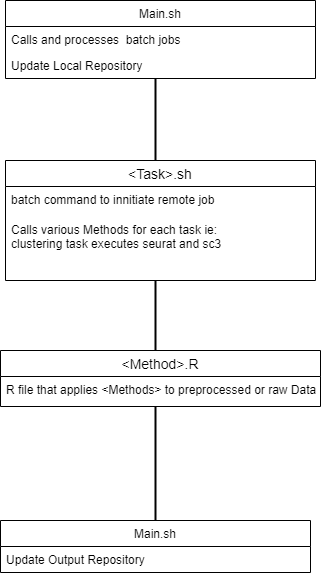

The diagram above was exported from draw.io. Its source (the exported page's mxGraphModel, read from the mxfile embedded in the PNG):
<mxGraphModel dx="1422" dy="715" grid="1" gridSize="10" guides="1" tooltips="1" connect="1" arrows="1" fold="1" page="1" pageScale="1" pageWidth="850" pageHeight="1100" background="#FFFFFF" math="0" shadow="0">
  <root>
    <mxCell id="0" />
    <mxCell id="1" parent="0" />
    <mxCell id="Q_eGCeLM-JH5muA5267s-13" value="Main.sh" style="swimlane;fontStyle=0;childLayout=stackLayout;horizontal=1;startSize=26;fillColor=none;horizontalStack=0;resizeParent=1;resizeParentMax=0;resizeLast=0;collapsible=1;marginBottom=0;" vertex="1" parent="1">
      <mxGeometry x="270" y="110" width="310" height="78" as="geometry" />
    </mxCell>
    <mxCell id="Q_eGCeLM-JH5muA5267s-14" value="Calls and processes  batch jobs" style="text;strokeColor=none;fillColor=none;align=left;verticalAlign=top;spacingLeft=4;spacingRight=4;overflow=hidden;rotatable=0;points=[[0,0.5],[1,0.5]];portConstraint=eastwest;" vertex="1" parent="Q_eGCeLM-JH5muA5267s-13">
      <mxGeometry y="26" width="310" height="26" as="geometry" />
    </mxCell>
    <mxCell id="Q_eGCeLM-JH5muA5267s-15" value="Update Local Repository" style="text;strokeColor=none;fillColor=none;align=left;verticalAlign=top;spacingLeft=4;spacingRight=4;overflow=hidden;rotatable=0;points=[[0,0.5],[1,0.5]];portConstraint=eastwest;" vertex="1" parent="Q_eGCeLM-JH5muA5267s-13">
      <mxGeometry y="52" width="310" height="26" as="geometry" />
    </mxCell>
    <mxCell id="Q_eGCeLM-JH5muA5267s-19" value="" style="line;strokeWidth=2;direction=south;html=1;" vertex="1" parent="1">
      <mxGeometry x="415" y="188" width="10" height="82" as="geometry" />
    </mxCell>
    <mxCell id="Q_eGCeLM-JH5muA5267s-21" value="&lt;Task&gt;.sh" style="swimlane;fontStyle=0;childLayout=stackLayout;horizontal=1;startSize=26;horizontalStack=0;resizeParent=1;resizeParentMax=0;resizeLast=0;collapsible=1;marginBottom=0;align=center;fontSize=14;" vertex="1" parent="1">
      <mxGeometry x="270" y="270" width="310" height="120" as="geometry" />
    </mxCell>
    <mxCell id="Q_eGCeLM-JH5muA5267s-22" value="batch command to innitiate remote job" style="text;strokeColor=none;fillColor=none;spacingLeft=4;spacingRight=4;overflow=hidden;rotatable=0;points=[[0,0.5],[1,0.5]];portConstraint=eastwest;fontSize=12;" vertex="1" parent="Q_eGCeLM-JH5muA5267s-21">
      <mxGeometry y="26" width="310" height="30" as="geometry" />
    </mxCell>
    <mxCell id="Q_eGCeLM-JH5muA5267s-32" value="Calls various Methods for each task ie:&#10;clustering task executes seurat and sc3" style="text;strokeColor=none;fillColor=none;spacingLeft=4;spacingRight=4;overflow=hidden;rotatable=0;points=[[0,0.5],[1,0.5]];portConstraint=eastwest;fontSize=12;" vertex="1" parent="Q_eGCeLM-JH5muA5267s-21">
      <mxGeometry y="56" width="310" height="64" as="geometry" />
    </mxCell>
    <mxCell id="Q_eGCeLM-JH5muA5267s-25" value="&lt;Method&gt;.R" style="swimlane;fontStyle=0;childLayout=stackLayout;horizontal=1;startSize=26;horizontalStack=0;resizeParent=1;resizeParentMax=0;resizeLast=0;collapsible=1;marginBottom=0;align=center;fontSize=14;" vertex="1" parent="1">
      <mxGeometry x="265" y="460" width="320" height="56" as="geometry" />
    </mxCell>
    <mxCell id="Q_eGCeLM-JH5muA5267s-26" value="R file that applies &lt;Methods&gt; to preprocessed or raw Data" style="text;strokeColor=none;fillColor=none;spacingLeft=4;spacingRight=4;overflow=hidden;rotatable=0;points=[[0,0.5],[1,0.5]];portConstraint=eastwest;fontSize=12;" vertex="1" parent="Q_eGCeLM-JH5muA5267s-25">
      <mxGeometry y="26" width="320" height="30" as="geometry" />
    </mxCell>
    <mxCell id="Q_eGCeLM-JH5muA5267s-27" value="" style="line;strokeWidth=2;direction=south;html=1;" vertex="1" parent="1">
      <mxGeometry x="415" y="390" width="10" height="70" as="geometry" />
    </mxCell>
    <mxCell id="Q_eGCeLM-JH5muA5267s-28" value="Main.sh" style="swimlane;fontStyle=0;childLayout=stackLayout;horizontal=1;startSize=26;fillColor=none;horizontalStack=0;resizeParent=1;resizeParentMax=0;resizeLast=0;collapsible=1;marginBottom=0;" vertex="1" parent="1">
      <mxGeometry x="265" y="630" width="310" height="52" as="geometry" />
    </mxCell>
    <mxCell id="Q_eGCeLM-JH5muA5267s-29" value="Update Output Repository" style="text;strokeColor=none;fillColor=none;align=left;verticalAlign=top;spacingLeft=4;spacingRight=4;overflow=hidden;rotatable=0;points=[[0,0.5],[1,0.5]];portConstraint=eastwest;" vertex="1" parent="Q_eGCeLM-JH5muA5267s-28">
      <mxGeometry y="26" width="310" height="26" as="geometry" />
    </mxCell>
    <mxCell id="Q_eGCeLM-JH5muA5267s-31" value="" style="line;strokeWidth=2;direction=south;html=1;" vertex="1" parent="1">
      <mxGeometry x="415" y="516" width="10" height="114" as="geometry" />
    </mxCell>
  </root>
</mxGraphModel>